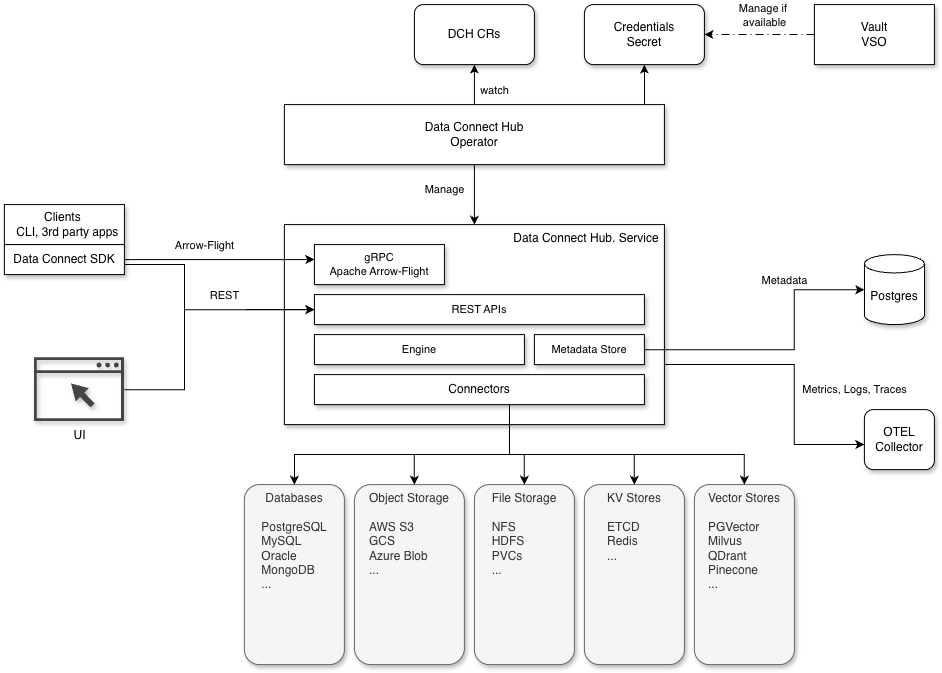

The diagram above was exported from draw.io. Its source (the exported page's mxGraphModel, read from the mxfile embedded in the PNG):
<mxGraphModel dx="1909" dy="1794" grid="1" gridSize="10" guides="1" tooltips="1" connect="1" arrows="1" fold="1" page="1" pageScale="1" pageWidth="850" pageHeight="1100" math="0" shadow="0">
  <root>
    <mxCell id="0" />
    <mxCell id="1" parent="0" />
    <mxCell id="5suN2eJPW0K4wxkE9zj5-6" parent="1" style="rounded=1;whiteSpace=wrap;html=1;verticalAlign=top;fillColor=#f5f5f5;fontColor=#333333;strokeColor=#666666;shadow=1;" value="Databases&lt;div&gt;&lt;br&gt;&lt;/div&gt;&lt;div style=&quot;text-align: left;&quot;&gt;PostgreSQL&lt;/div&gt;&lt;div style=&quot;text-align: left;&quot;&gt;MySQL&lt;/div&gt;&lt;div style=&quot;text-align: left;&quot;&gt;Oracle&lt;/div&gt;&lt;div style=&quot;text-align: left;&quot;&gt;MongoDB&lt;/div&gt;&lt;div style=&quot;text-align: left;&quot;&gt;...&lt;/div&gt;" vertex="1">
      <mxGeometry height="180" width="100" x="100" y="440" as="geometry" />
    </mxCell>
    <mxCell id="5suN2eJPW0K4wxkE9zj5-7" parent="1" style="rounded=1;whiteSpace=wrap;html=1;verticalAlign=top;fillColor=#f5f5f5;fontColor=#333333;strokeColor=#666666;shadow=1;" value="Object Storage&lt;div&gt;&lt;br&gt;&lt;/div&gt;&lt;div&gt;&lt;div style=&quot;text-align: left;&quot;&gt;AWS S3&lt;/div&gt;&lt;div style=&quot;text-align: left;&quot;&gt;GCS&amp;nbsp;&lt;/div&gt;&lt;div style=&quot;text-align: left;&quot;&gt;Azure Blob&lt;/div&gt;&lt;/div&gt;&lt;div style=&quot;text-align: left;&quot;&gt;...&lt;/div&gt;" vertex="1">
      <mxGeometry height="180" width="110" x="210" y="440" as="geometry" />
    </mxCell>
    <mxCell id="5suN2eJPW0K4wxkE9zj5-8" parent="1" style="rounded=1;whiteSpace=wrap;html=1;verticalAlign=top;fillColor=#f5f5f5;fontColor=#333333;strokeColor=#666666;shadow=1;" value="File Storage&lt;div&gt;&lt;br&gt;&lt;/div&gt;&lt;div style=&quot;text-align: left;&quot;&gt;NFS&lt;/div&gt;&lt;div style=&quot;text-align: left;&quot;&gt;HDFS&lt;/div&gt;&lt;div style=&quot;text-align: left;&quot;&gt;PVCs&lt;/div&gt;&lt;div style=&quot;text-align: left;&quot;&gt;...&lt;/div&gt;" vertex="1">
      <mxGeometry height="180" width="100" x="330" y="440" as="geometry" />
    </mxCell>
    <mxCell id="5suN2eJPW0K4wxkE9zj5-9" parent="1" style="rounded=1;whiteSpace=wrap;html=1;verticalAlign=top;fillColor=#f5f5f5;fontColor=#333333;strokeColor=#666666;shadow=1;" value="KV Stores&lt;div&gt;&lt;br&gt;&lt;/div&gt;&lt;div style=&quot;text-align: left;&quot;&gt;ETCD&lt;/div&gt;&lt;div style=&quot;text-align: left;&quot;&gt;Redis&lt;/div&gt;&lt;div style=&quot;text-align: left;&quot;&gt;...&lt;/div&gt;" vertex="1">
      <mxGeometry height="180" width="100" x="440" y="440" as="geometry" />
    </mxCell>
    <mxCell id="5suN2eJPW0K4wxkE9zj5-43" edge="1" parent="1" source="5suN2eJPW0K4wxkE9zj5-10" style="edgeStyle=orthogonalEdgeStyle;rounded=0;orthogonalLoop=1;jettySize=auto;html=1;" target="5suN2eJPW0K4wxkE9zj5-42">
      <mxGeometry relative="1" as="geometry">
        <Array as="points">
          <mxPoint x="650" y="320" />
          <mxPoint x="650" y="400" />
        </Array>
      </mxGeometry>
    </mxCell>
    <mxCell id="5suN2eJPW0K4wxkE9zj5-44" connectable="0" parent="5suN2eJPW0K4wxkE9zj5-43" style="edgeLabel;html=1;align=center;verticalAlign=middle;resizable=0;points=[];" value="Metrics, Logs, Traces" vertex="1">
      <mxGeometry relative="1" x="0.0404" y="-1" as="geometry">
        <mxPoint x="61" y="9" as="offset" />
      </mxGeometry>
    </mxCell>
    <mxCell id="5suN2eJPW0K4wxkE9zj5-10" parent="1" style="rounded=0;whiteSpace=wrap;html=1;verticalAlign=top;align=right;shadow=1;" value="Data Connect Hub. Service&amp;nbsp;" vertex="1">
      <mxGeometry height="200" width="380" x="140" y="180" as="geometry" />
    </mxCell>
    <mxCell id="5suN2eJPW0K4wxkE9zj5-11" parent="1" style="shape=cylinder3;whiteSpace=wrap;html=1;boundedLbl=1;backgroundOutline=1;size=9.17391304347828;shadow=1;" value="Postgres" vertex="1">
      <mxGeometry height="70" width="60" x="720" y="210" as="geometry" />
    </mxCell>
    <mxCell id="5suN2eJPW0K4wxkE9zj5-16" edge="1" parent="1" source="5suN2eJPW0K4wxkE9zj5-15" style="edgeStyle=orthogonalEdgeStyle;rounded=0;orthogonalLoop=1;jettySize=auto;html=1;" target="5suN2eJPW0K4wxkE9zj5-6">
      <mxGeometry relative="1" as="geometry">
        <Array as="points">
          <mxPoint x="365" y="410" />
          <mxPoint x="150" y="410" />
        </Array>
      </mxGeometry>
    </mxCell>
    <mxCell id="5suN2eJPW0K4wxkE9zj5-17" edge="1" parent="1" source="5suN2eJPW0K4wxkE9zj5-15" style="edgeStyle=orthogonalEdgeStyle;rounded=0;orthogonalLoop=1;jettySize=auto;html=1;" target="5suN2eJPW0K4wxkE9zj5-7">
      <mxGeometry relative="1" as="geometry">
        <Array as="points">
          <mxPoint x="365" y="410" />
          <mxPoint x="270" y="410" />
        </Array>
      </mxGeometry>
    </mxCell>
    <mxCell id="5suN2eJPW0K4wxkE9zj5-18" edge="1" parent="1" source="5suN2eJPW0K4wxkE9zj5-15" style="edgeStyle=orthogonalEdgeStyle;rounded=0;orthogonalLoop=1;jettySize=auto;html=1;" target="5suN2eJPW0K4wxkE9zj5-8">
      <mxGeometry relative="1" as="geometry">
        <Array as="points">
          <mxPoint x="365" y="410" />
          <mxPoint x="380" y="410" />
        </Array>
      </mxGeometry>
    </mxCell>
    <mxCell id="5suN2eJPW0K4wxkE9zj5-19" edge="1" parent="1" source="5suN2eJPW0K4wxkE9zj5-15" style="edgeStyle=orthogonalEdgeStyle;rounded=0;orthogonalLoop=1;jettySize=auto;html=1;" target="5suN2eJPW0K4wxkE9zj5-9">
      <mxGeometry relative="1" as="geometry">
        <Array as="points">
          <mxPoint x="365" y="410" />
          <mxPoint x="490" y="410" />
        </Array>
        <mxPoint x="360.0000000000001" y="360" as="sourcePoint" />
        <mxPoint x="505.0000000000001" y="420" as="targetPoint" />
      </mxGeometry>
    </mxCell>
    <mxCell id="5suN2eJPW0K4wxkE9zj5-38" edge="1" parent="1" source="5suN2eJPW0K4wxkE9zj5-15" style="edgeStyle=orthogonalEdgeStyle;rounded=0;orthogonalLoop=1;jettySize=auto;html=1;" target="5suN2eJPW0K4wxkE9zj5-37">
      <mxGeometry relative="1" as="geometry">
        <Array as="points">
          <mxPoint x="365" y="410" />
          <mxPoint x="600" y="410" />
        </Array>
      </mxGeometry>
    </mxCell>
    <mxCell id="5suN2eJPW0K4wxkE9zj5-20" parent="1" style="rounded=0;whiteSpace=wrap;html=1;fontSize=11;shadow=1;" value="REST APIs" vertex="1">
      <mxGeometry height="30" width="330" x="170" y="250" as="geometry" />
    </mxCell>
    <mxCell id="5suN2eJPW0K4wxkE9zj5-21" parent="1" style="rounded=0;whiteSpace=wrap;html=1;fontSize=11;shadow=1;" value="gRPC&lt;div&gt;Apache Arrow-Flight&lt;/div&gt;" vertex="1">
      <mxGeometry height="40" width="130" x="170" y="200" as="geometry" />
    </mxCell>
    <mxCell id="aAh8RoDh7SeloSwgbuNI-4" edge="1" parent="1" source="5suN2eJPW0K4wxkE9zj5-24" style="edgeStyle=orthogonalEdgeStyle;rounded=0;orthogonalLoop=1;jettySize=auto;html=1;" target="5suN2eJPW0K4wxkE9zj5-21">
      <mxGeometry relative="1" as="geometry">
        <Array as="points">
          <mxPoint x="-80" y="215" />
        </Array>
      </mxGeometry>
    </mxCell>
    <mxCell id="aAh8RoDh7SeloSwgbuNI-5" connectable="0" parent="aAh8RoDh7SeloSwgbuNI-4" style="edgeLabel;html=1;align=center;verticalAlign=middle;resizable=0;points=[];" value="Arrow-Flight" vertex="1">
      <mxGeometry relative="1" x="-0.2" as="geometry">
        <mxPoint x="4" y="-15" as="offset" />
      </mxGeometry>
    </mxCell>
    <mxCell id="5suN2eJPW0K4wxkE9zj5-23" parent="1" style="rounded=0;whiteSpace=wrap;html=1;shadow=1;" value="Clients&amp;nbsp;&lt;div&gt;&amp;nbsp; CLI, 3rd party apps&lt;/div&gt;" vertex="1">
      <mxGeometry height="40" width="120" x="-140" y="160" as="geometry" />
    </mxCell>
    <mxCell id="5suN2eJPW0K4wxkE9zj5-26" edge="1" parent="1" source="5suN2eJPW0K4wxkE9zj5-24" style="edgeStyle=orthogonalEdgeStyle;rounded=0;orthogonalLoop=1;jettySize=auto;html=1;" target="5suN2eJPW0K4wxkE9zj5-20">
      <mxGeometry relative="1" as="geometry">
        <Array as="points">
          <mxPoint x="40.05" y="220" />
          <mxPoint x="40.05" y="265.05" />
        </Array>
      </mxGeometry>
    </mxCell>
    <mxCell id="5suN2eJPW0K4wxkE9zj5-28" connectable="0" parent="5suN2eJPW0K4wxkE9zj5-26" style="edgeLabel;html=1;align=center;verticalAlign=middle;resizable=0;points=[];" value="REST" vertex="1">
      <mxGeometry relative="1" x="0.1875" as="geometry">
        <mxPoint x="5" y="-15" as="offset" />
      </mxGeometry>
    </mxCell>
    <mxCell id="5suN2eJPW0K4wxkE9zj5-24" parent="1" style="rounded=0;whiteSpace=wrap;html=1;shadow=1;" value="Data Connect SDK" vertex="1">
      <mxGeometry height="30" width="120" x="-140" y="200" as="geometry" />
    </mxCell>
    <mxCell id="5suN2eJPW0K4wxkE9zj5-29" parent="1" style="rounded=0;whiteSpace=wrap;html=1;fontSize=11;shadow=1;" value="Engine" vertex="1">
      <mxGeometry height="30" width="210" x="170" y="290" as="geometry" />
    </mxCell>
    <mxCell id="5suN2eJPW0K4wxkE9zj5-37" parent="1" style="rounded=1;whiteSpace=wrap;html=1;verticalAlign=top;fillColor=#f5f5f5;fontColor=#333333;strokeColor=#666666;shadow=1;" value="Vector Stores&lt;div&gt;&lt;br&gt;&lt;/div&gt;&lt;div style=&quot;text-align: left;&quot;&gt;PGVector&lt;/div&gt;&lt;div style=&quot;text-align: left;&quot;&gt;Milvus&lt;/div&gt;&lt;div style=&quot;text-align: left;&quot;&gt;QDrant&lt;/div&gt;&lt;div style=&quot;text-align: left;&quot;&gt;Pinecone&lt;/div&gt;&lt;div style=&quot;text-align: left;&quot;&gt;...&lt;/div&gt;" vertex="1">
      <mxGeometry height="180" width="100" x="550" y="440" as="geometry" />
    </mxCell>
    <mxCell id="5suN2eJPW0K4wxkE9zj5-15" parent="1" style="rounded=0;whiteSpace=wrap;html=1;shadow=1;" value="Connectors" vertex="1">
      <mxGeometry height="30" width="330" x="170" y="330" as="geometry" />
    </mxCell>
    <mxCell id="5suN2eJPW0K4wxkE9zj5-42" parent="1" style="rounded=1;whiteSpace=wrap;html=1;shadow=1;" value="OTEL Collector" vertex="1">
      <mxGeometry height="60" width="70" x="720" y="365" as="geometry" />
    </mxCell>
    <mxCell id="5suN2eJPW0K4wxkE9zj5-47" edge="1" parent="1" source="5suN2eJPW0K4wxkE9zj5-46" style="edgeStyle=orthogonalEdgeStyle;rounded=0;orthogonalLoop=1;jettySize=auto;html=1;entryX=0;entryY=0.5;entryDx=0;entryDy=0;" target="5suN2eJPW0K4wxkE9zj5-20">
      <mxGeometry relative="1" as="geometry">
        <Array as="points">
          <mxPoint x="40.05" y="345.05" />
          <mxPoint x="40.05" y="265.05" />
        </Array>
      </mxGeometry>
    </mxCell>
    <mxCell id="5suN2eJPW0K4wxkE9zj5-46" parent="1" style="sketch=0;pointerEvents=1;shadow=1;dashed=0;html=1;strokeColor=none;fillColor=#434445;aspect=fixed;labelPosition=center;verticalLabelPosition=bottom;verticalAlign=top;align=center;outlineConnect=0;shape=mxgraph.vvd.web_browser;strokeWidth=1;" value="UI" vertex="1">
      <mxGeometry height="63.9" width="90" x="-110" y="313.05" as="geometry" />
    </mxCell>
    <mxCell id="5suN2eJPW0K4wxkE9zj5-54" edge="1" parent="1" source="5suN2eJPW0K4wxkE9zj5-52" style="edgeStyle=orthogonalEdgeStyle;rounded=0;orthogonalLoop=1;jettySize=auto;html=1;entryX=0.5;entryY=1;entryDx=0;entryDy=0;" target="5suN2eJPW0K4wxkE9zj5-53">
      <mxGeometry relative="1" as="geometry" />
    </mxCell>
    <mxCell id="bxSRDQ7W_lynWAoV_ndb-5" connectable="0" parent="5suN2eJPW0K4wxkE9zj5-54" style="edgeLabel;html=1;align=center;verticalAlign=middle;resizable=0;points=[];" value="watch" vertex="1">
      <mxGeometry relative="1" x="-0.2444" y="1" as="geometry">
        <mxPoint x="21" as="offset" />
      </mxGeometry>
    </mxCell>
    <mxCell id="gE1nL8B1_gC8Ai_0-cDB-1" edge="1" parent="1" source="5suN2eJPW0K4wxkE9zj5-52" style="edgeStyle=orthogonalEdgeStyle;rounded=0;orthogonalLoop=1;jettySize=auto;html=1;" target="bxSRDQ7W_lynWAoV_ndb-2">
      <mxGeometry relative="1" as="geometry">
        <Array as="points">
          <mxPoint x="500.07" y="50" />
          <mxPoint x="500.07" y="50" />
        </Array>
      </mxGeometry>
    </mxCell>
    <mxCell id="5suN2eJPW0K4wxkE9zj5-52" parent="1" style="rounded=0;whiteSpace=wrap;html=1;shadow=1;" value="Data Connect Hub&lt;div&gt;Operator&lt;/div&gt;" vertex="1">
      <mxGeometry height="60" width="380" x="140" y="60" as="geometry" />
    </mxCell>
    <mxCell id="5suN2eJPW0K4wxkE9zj5-53" parent="1" style="rounded=1;whiteSpace=wrap;html=1;shadow=1;" value="DCH CRs" vertex="1">
      <mxGeometry height="60" width="120" x="270" y="-40" as="geometry" />
    </mxCell>
    <mxCell id="5suN2eJPW0K4wxkE9zj5-55" edge="1" parent="1" source="5suN2eJPW0K4wxkE9zj5-52" style="edgeStyle=orthogonalEdgeStyle;rounded=0;orthogonalLoop=1;jettySize=auto;html=1;" target="5suN2eJPW0K4wxkE9zj5-10">
      <mxGeometry relative="1" as="geometry">
        <Array as="points" />
      </mxGeometry>
    </mxCell>
    <mxCell id="5suN2eJPW0K4wxkE9zj5-56" connectable="0" parent="5suN2eJPW0K4wxkE9zj5-55" style="edgeLabel;html=1;align=center;verticalAlign=middle;resizable=0;points=[];" value="Manage" vertex="1">
      <mxGeometry relative="1" x="-0.1707" y="-3" as="geometry">
        <mxPoint x="-27" y="-1" as="offset" />
      </mxGeometry>
    </mxCell>
    <mxCell id="bxSRDQ7W_lynWAoV_ndb-2" parent="1" style="rounded=1;whiteSpace=wrap;html=1;shadow=1;" value="Credentials&lt;div&gt;Secret&lt;/div&gt;" vertex="1">
      <mxGeometry height="60" width="120" x="440" y="-40" as="geometry" />
    </mxCell>
    <mxCell id="bxSRDQ7W_lynWAoV_ndb-10" edge="1" parent="1" source="bxSRDQ7W_lynWAoV_ndb-9" style="edgeStyle=orthogonalEdgeStyle;rounded=0;orthogonalLoop=1;jettySize=auto;html=1;dashed=1;dashPattern=8 4 1 4;" target="bxSRDQ7W_lynWAoV_ndb-2">
      <mxGeometry relative="1" as="geometry" />
    </mxCell>
    <mxCell id="bxSRDQ7W_lynWAoV_ndb-11" connectable="0" parent="bxSRDQ7W_lynWAoV_ndb-10" style="edgeLabel;html=1;align=center;verticalAlign=middle;resizable=0;points=[];" value="Manage if&amp;nbsp;&lt;div&gt;available&lt;/div&gt;" vertex="1">
      <mxGeometry relative="1" x="-0.2129" y="5" as="geometry">
        <mxPoint x="-7" y="-25" as="offset" />
      </mxGeometry>
    </mxCell>
    <mxCell id="bxSRDQ7W_lynWAoV_ndb-9" parent="1" style="rounded=0;whiteSpace=wrap;html=1;shadow=1;glass=0;" value="Vault&lt;div&gt;VSO&lt;/div&gt;" vertex="1">
      <mxGeometry height="60" width="120" x="670" y="-40" as="geometry" />
    </mxCell>
    <mxCell id="aAh8RoDh7SeloSwgbuNI-6" parent="1" style="rounded=0;whiteSpace=wrap;html=1;fontSize=11;shadow=1;" value="Metadata Store" vertex="1">
      <mxGeometry height="30" width="110" x="390" y="290" as="geometry" />
    </mxCell>
    <mxCell id="5suN2eJPW0K4wxkE9zj5-12" edge="1" parent="1" source="aAh8RoDh7SeloSwgbuNI-6" style="edgeStyle=orthogonalEdgeStyle;rounded=0;orthogonalLoop=1;jettySize=auto;html=1;" target="5suN2eJPW0K4wxkE9zj5-11">
      <mxGeometry relative="1" as="geometry">
        <Array as="points">
          <mxPoint x="650" y="305" />
          <mxPoint x="650" y="245" />
        </Array>
      </mxGeometry>
    </mxCell>
    <mxCell id="5suN2eJPW0K4wxkE9zj5-13" connectable="0" parent="5suN2eJPW0K4wxkE9zj5-12" style="edgeLabel;html=1;align=center;verticalAlign=middle;resizable=0;points=[];" value="Metadata" vertex="1">
      <mxGeometry relative="1" x="-0.2" as="geometry">
        <mxPoint x="28" y="-70" as="offset" />
      </mxGeometry>
    </mxCell>
  </root>
</mxGraphModel>